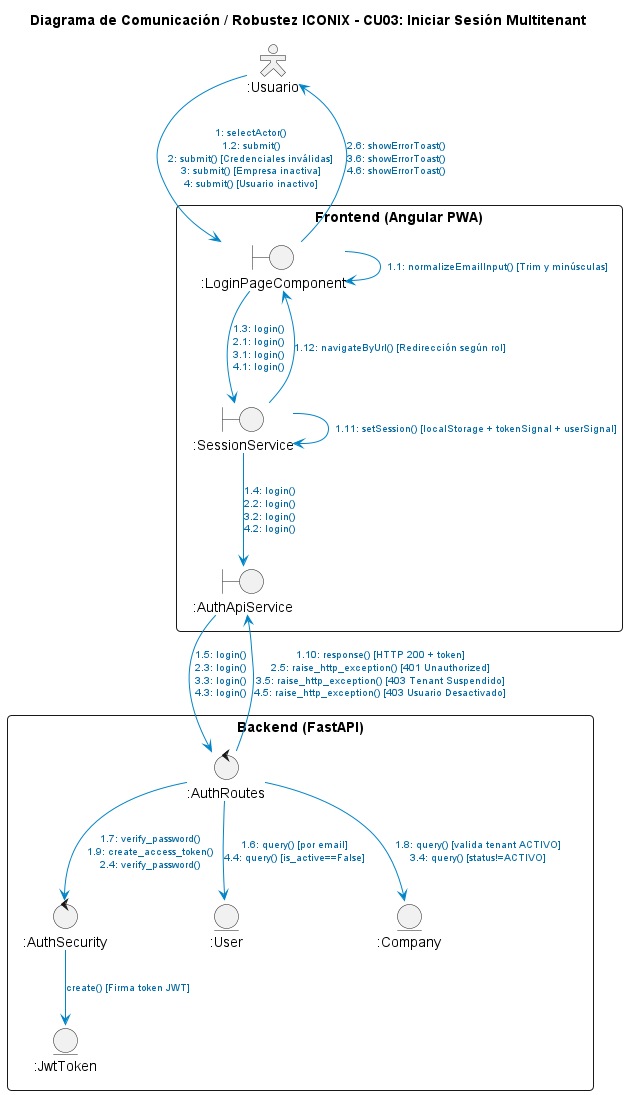

The diagram above was rendered by PlantUML. Its source (embedded in the PNG):
@startuml CU03_Iniciar_Sesion_Multitenant
title Diagrama de Comunicación / Robustez ICONIX - CU03: Iniciar Sesión Multitenant

top to bottom direction
skinparam actorStyle hollow
skinparam packageStyle rectangle
skinparam shadowing false
skinparam roundCorner 8
skinparam ArrowColor #0284c7
skinparam ArrowFontColor #0369a1
skinparam ArrowFontSize 10

actor ":Usuario" as Act

package "Frontend (Angular PWA)" {
  boundary ":LoginPageComponent" as LoginUI
  boundary ":SessionService" as SessionSvc
  boundary ":AuthApiService" as AuthApi
}

package "Backend (FastAPI)" {
  control ":AuthRoutes" as AuthR
  control ":AuthSecurity" as Sec
  
  entity ":User" as EntUser
  entity ":Company" as EntComp
  entity ":JwtToken" as EntJwt
}

' -------------------------------------------------------------
' ENLACES Y MENSAJES DE COMUNICACIÓN
' -------------------------------------------------------------

' 1. Actor <--> LoginPageComponent
Act --> LoginUI : 1: selectActor()\n1.2: submit()\n2: submit() [Credenciales inválidas]\n3: submit() [Empresa inactiva]\n4: submit() [Usuario inactivo]

' 2. SELF-LOOP 1 (Normalización en LoginPageComponent)
LoginUI --> LoginUI : 1.1: normalizeEmailInput() [Trim y minúsculas]

' 3. Frontend Boundaries
LoginUI --> SessionSvc : 1.3: login()\n2.1: login()\n3.1: login()\n4.1: login()
SessionSvc --> AuthApi : 1.4: login()\n2.2: login()\n3.2: login()\n4.2: login()
SessionSvc --> LoginUI : 1.12: navigateByUrl() [Redirección según rol]
LoginUI --> Act : 2.6: showErrorToast()\n3.6: showErrorToast()\n4.6: showErrorToast()

' 4. Frontend <--> Backend Controller
AuthApi --> AuthR : 1.5: login()\n2.3: login()\n3.3: login()\n4.3: login()
AuthR --> AuthApi : 1.10: response() [HTTP 200 + token]\n2.5: raise_http_exception() [401 Unauthorized]\n3.5: raise_http_exception() [403 Tenant Suspendido]\n4.5: raise_http_exception() [403 Usuario Desactivado]

' 5. Backend Logic & Entities
AuthR --> EntUser : 1.6: query() [por email]\n4.4: query() [is_active==False]
AuthR --> Sec : 1.7: verify_password()\n1.9: create_access_token()\n2.4: verify_password()
Sec --> EntJwt : create() [Firma token JWT]

AuthR --> EntComp : 1.8: query() [valida tenant ACTIVO]\n3.4: query() [status!=ACTIVO]

' 6. SELF-LOOP 2 (Persistencia de sesión en SessionService)
SessionSvc --> SessionSvc : 1.11: setSession() [localStorage + tokenSignal + userSignal]

@enduml